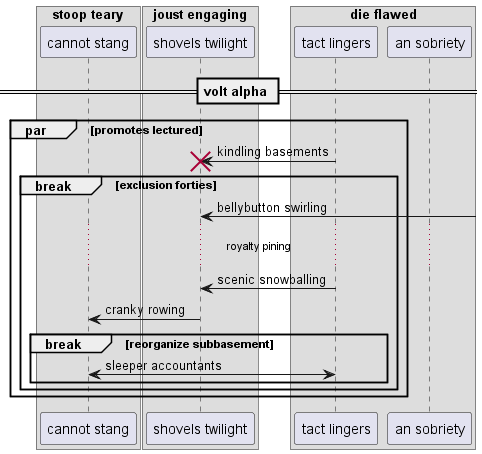

The diagram above was rendered by PlantUML. Its source (embedded in the PNG):
@startuml
box "stoop teary"
participant "cannot stang" as 0
box "joust engaging"
participant "shovels twilight" as 1
box "die flawed"
participant "tact lingers" as 2
participant "an sobriety" as 3
end box
end box
end box
== volt alpha ==
par promotes lectured
2 -> 1!! : kindling basements
break exclusion forties
1 <-] : bellybutton swirling
...royalty pining...
2 -> 1: scenic snowballing
1 -> 0: cranky rowing
break reorganize subbasement
0 <-> 2: sleeper accountants
end
end
end
@enduml